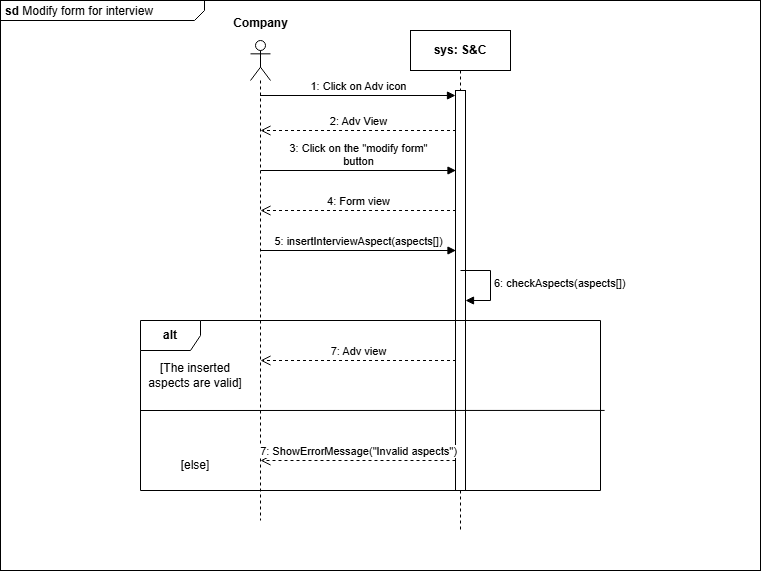

The diagram above was exported from draw.io. Its source (the exported page's mxGraphModel, read from the mxfile embedded in the PNG):
<mxGraphModel dx="1120" dy="426" grid="1" gridSize="10" guides="1" tooltips="1" connect="1" arrows="1" fold="1" page="1" pageScale="1" pageWidth="827" pageHeight="1169" math="0" shadow="0">
  <root>
    <mxCell id="AFryaM9G2uYDa0nSY-hH-0" />
    <mxCell id="AFryaM9G2uYDa0nSY-hH-1" parent="AFryaM9G2uYDa0nSY-hH-0" />
    <mxCell id="AFryaM9G2uYDa0nSY-hH-2" value="&lt;p style=&quot;margin:0px;margin-top:4px;margin-left:5px;text-align:left;&quot;&gt;&lt;b&gt;sd&lt;/b&gt; Modify form for interview&lt;br&gt;&lt;/p&gt;" style="html=1;shape=mxgraph.sysml.package;overflow=fill;labelX=204;align=left;spacingLeft=5;verticalAlign=top;spacingTop=-3;" parent="AFryaM9G2uYDa0nSY-hH-1" vertex="1">
      <mxGeometry x="130" y="270" width="760" height="570" as="geometry" />
    </mxCell>
    <mxCell id="AFryaM9G2uYDa0nSY-hH-3" value="&lt;b&gt;sys: S&amp;amp;C&lt;/b&gt;" style="shape=umlLifeline;perimeter=lifelinePerimeter;whiteSpace=wrap;html=1;container=1;dropTarget=0;collapsible=0;recursiveResize=0;outlineConnect=0;portConstraint=eastwest;newEdgeStyle={&quot;curved&quot;:0,&quot;rounded&quot;:0};" parent="AFryaM9G2uYDa0nSY-hH-1" vertex="1">
      <mxGeometry x="540" y="300" width="100" height="500" as="geometry" />
    </mxCell>
    <mxCell id="AFryaM9G2uYDa0nSY-hH-4" value="" style="html=1;points=[[0,0,0,0,5],[0,1,0,0,-5],[1,0,0,0,5],[1,1,0,0,-5]];perimeter=orthogonalPerimeter;outlineConnect=0;targetShapes=umlLifeline;portConstraint=eastwest;newEdgeStyle={&quot;curved&quot;:0,&quot;rounded&quot;:0};" parent="AFryaM9G2uYDa0nSY-hH-3" vertex="1">
      <mxGeometry x="45" y="60" width="10" height="400" as="geometry" />
    </mxCell>
    <mxCell id="AFryaM9G2uYDa0nSY-hH-5" value="1: Click on Adv icon" style="html=1;verticalAlign=bottom;endArrow=block;curved=0;rounded=0;entryX=0;entryY=0;entryDx=0;entryDy=5;" parent="AFryaM9G2uYDa0nSY-hH-1" source="AFryaM9G2uYDa0nSY-hH-7" target="AFryaM9G2uYDa0nSY-hH-4" edge="1">
      <mxGeometry relative="1" as="geometry">
        <mxPoint x="400" y="465" as="sourcePoint" />
      </mxGeometry>
    </mxCell>
    <mxCell id="AFryaM9G2uYDa0nSY-hH-6" value="2: Adv View" style="html=1;verticalAlign=bottom;endArrow=open;dashed=1;endSize=8;curved=0;rounded=0;exitX=0;exitY=1;exitDx=0;exitDy=-5;" parent="AFryaM9G2uYDa0nSY-hH-1" edge="1">
      <mxGeometry relative="1" as="geometry">
        <mxPoint x="390" y="400" as="targetPoint" />
        <mxPoint x="585.5" y="400" as="sourcePoint" />
      </mxGeometry>
    </mxCell>
    <mxCell id="AFryaM9G2uYDa0nSY-hH-7" value="" style="shape=umlLifeline;perimeter=lifelinePerimeter;whiteSpace=wrap;html=1;container=1;dropTarget=0;collapsible=0;recursiveResize=0;outlineConnect=0;portConstraint=eastwest;newEdgeStyle={&quot;curved&quot;:0,&quot;rounded&quot;:0};participant=umlActor;" parent="AFryaM9G2uYDa0nSY-hH-1" vertex="1">
      <mxGeometry x="380" y="310" width="20" height="480" as="geometry" />
    </mxCell>
    <mxCell id="AFryaM9G2uYDa0nSY-hH-8" value="Company" style="text;align=center;fontStyle=1;verticalAlign=middle;spacingLeft=3;spacingRight=3;strokeColor=none;rotatable=0;points=[[0,0.5],[1,0.5]];portConstraint=eastwest;html=1;" parent="AFryaM9G2uYDa0nSY-hH-1" vertex="1">
      <mxGeometry x="350" y="280" width="80" height="26" as="geometry" />
    </mxCell>
    <mxCell id="AFryaM9G2uYDa0nSY-hH-9" value="&lt;div&gt;3: Click on the &quot;modify form&quot;&lt;/div&gt;&lt;div&gt;button&lt;br&gt;&lt;/div&gt;" style="html=1;verticalAlign=bottom;endArrow=block;curved=0;rounded=0;" parent="AFryaM9G2uYDa0nSY-hH-1" edge="1">
      <mxGeometry width="80" relative="1" as="geometry">
        <mxPoint x="390" y="440" as="sourcePoint" />
        <mxPoint x="585.5" y="440" as="targetPoint" />
        <Array as="points">
          <mxPoint x="460.5" y="440" />
        </Array>
      </mxGeometry>
    </mxCell>
    <mxCell id="AFryaM9G2uYDa0nSY-hH-10" value="4: Form view" style="html=1;verticalAlign=bottom;endArrow=open;dashed=1;endSize=8;curved=0;rounded=0;exitX=0;exitY=1;exitDx=0;exitDy=-5;" parent="AFryaM9G2uYDa0nSY-hH-1" edge="1">
      <mxGeometry relative="1" as="geometry">
        <mxPoint x="390" y="480" as="targetPoint" />
        <mxPoint x="585.5" y="480" as="sourcePoint" />
      </mxGeometry>
    </mxCell>
    <mxCell id="AFryaM9G2uYDa0nSY-hH-11" value="&lt;div&gt;5: insertInterviewAspect(aspects[])&lt;br&gt;&lt;/div&gt;" style="html=1;verticalAlign=bottom;endArrow=block;curved=0;rounded=0;" parent="AFryaM9G2uYDa0nSY-hH-1" edge="1">
      <mxGeometry width="80" relative="1" as="geometry">
        <mxPoint x="390" y="520" as="sourcePoint" />
        <mxPoint x="585.5" y="520" as="targetPoint" />
        <Array as="points">
          <mxPoint x="460.5" y="520" />
        </Array>
      </mxGeometry>
    </mxCell>
    <mxCell id="O7h6n7Bvi3NskTfbCW6f-0" value="7: Adv view" style="html=1;verticalAlign=bottom;endArrow=open;dashed=1;endSize=8;curved=0;rounded=0;exitX=0;exitY=1;exitDx=0;exitDy=-5;" parent="AFryaM9G2uYDa0nSY-hH-1" edge="1">
      <mxGeometry relative="1" as="geometry">
        <mxPoint x="390" y="630" as="targetPoint" />
        <mxPoint x="585.5" y="630" as="sourcePoint" />
      </mxGeometry>
    </mxCell>
    <mxCell id="O7h6n7Bvi3NskTfbCW6f-1" value="&lt;b&gt;alt&lt;/b&gt;" style="shape=umlFrame;whiteSpace=wrap;html=1;pointerEvents=0;" parent="AFryaM9G2uYDa0nSY-hH-1" vertex="1">
      <mxGeometry x="270" y="590" width="460" height="170" as="geometry" />
    </mxCell>
    <mxCell id="O7h6n7Bvi3NskTfbCW6f-2" value="[The inserted aspects are valid]" style="text;html=1;align=center;verticalAlign=middle;whiteSpace=wrap;rounded=0;" parent="AFryaM9G2uYDa0nSY-hH-1" vertex="1">
      <mxGeometry x="270" y="630" width="110" height="30" as="geometry" />
    </mxCell>
    <mxCell id="O7h6n7Bvi3NskTfbCW6f-3" value="" style="endArrow=none;html=1;rounded=0;exitX=0.011;exitY=0.5;exitDx=0;exitDy=0;exitPerimeter=0;entryX=1.009;entryY=0.529;entryDx=0;entryDy=0;entryPerimeter=0;" parent="AFryaM9G2uYDa0nSY-hH-1" target="O7h6n7Bvi3NskTfbCW6f-1" edge="1">
      <mxGeometry width="50" height="50" relative="1" as="geometry">
        <mxPoint x="269.9999999999999" y="680" as="sourcePoint" />
        <mxPoint x="716.09" y="680" as="targetPoint" />
      </mxGeometry>
    </mxCell>
    <mxCell id="O7h6n7Bvi3NskTfbCW6f-4" value="7: ShowErrorMessage(&quot;Invalid aspects&quot;)" style="html=1;verticalAlign=bottom;endArrow=open;dashed=1;endSize=8;curved=0;rounded=0;" parent="AFryaM9G2uYDa0nSY-hH-1" edge="1">
      <mxGeometry relative="1" as="geometry">
        <mxPoint x="585" y="730" as="sourcePoint" />
        <mxPoint x="390.00034482758605" y="730" as="targetPoint" />
      </mxGeometry>
    </mxCell>
    <mxCell id="O7h6n7Bvi3NskTfbCW6f-5" value="[else]" style="text;html=1;align=center;verticalAlign=middle;whiteSpace=wrap;rounded=0;" parent="AFryaM9G2uYDa0nSY-hH-1" vertex="1">
      <mxGeometry x="270" y="720" width="110" height="30" as="geometry" />
    </mxCell>
    <mxCell id="yNyoGBNW48i2fo18hMTy-1" value="6: checkAspects(aspects[])" style="html=1;align=left;spacingLeft=2;endArrow=block;rounded=0;edgeStyle=orthogonalEdgeStyle;curved=0;rounded=0;" parent="AFryaM9G2uYDa0nSY-hH-1" edge="1">
      <mxGeometry relative="1" as="geometry">
        <mxPoint x="590" y="540" as="sourcePoint" />
        <Array as="points">
          <mxPoint x="620" y="570" />
        </Array>
        <mxPoint x="595" y="570" as="targetPoint" />
      </mxGeometry>
    </mxCell>
  </root>
</mxGraphModel>